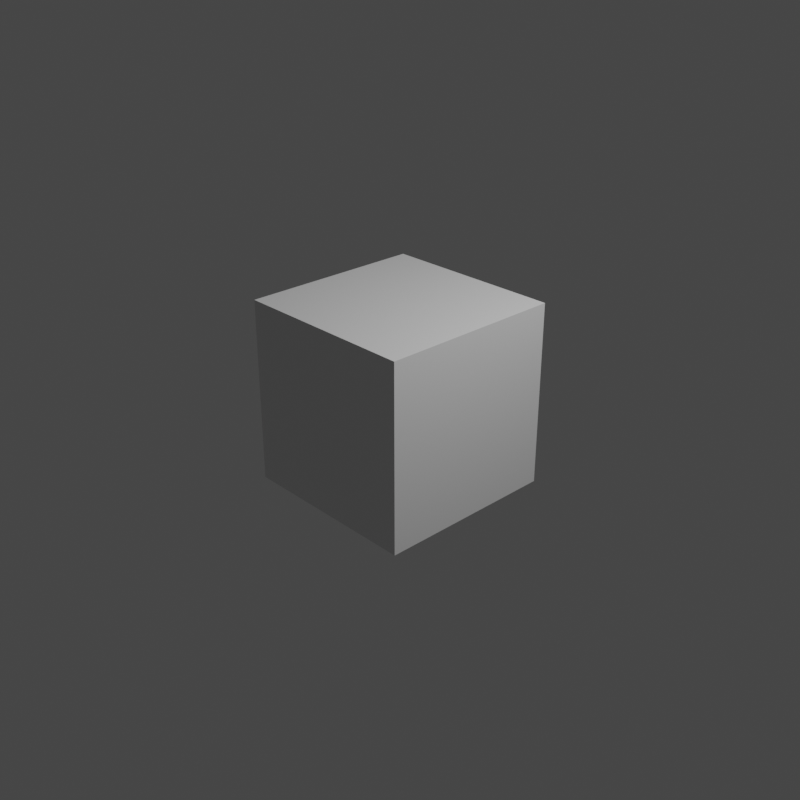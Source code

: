 # Source: simple_neon_video_1.blend  (saved by Blender 2.83.18; exported with 4.5.12 LTS)
import bpy
from mathutils import Matrix  # noqa: F401  (used for matrix-valued properties, if any)

bpy.ops.wm.read_factory_settings(use_empty=True)
scene = bpy.context.scene
scene.name = 'Scene'

# ---- collections
col_collection = bpy.data.collections.new('Collection'); scene.collection.children.link(col_collection)

# ---- materials (node trees are filled in below, after node groups)
mat_material = bpy.data.materials.new('Material')
mat_material.alpha_threshold = 0.0
mat_material.use_transparent_shadow = False
mat_material.line_color = (0.0, 0.0, 0.0, 1.0)

# ---- material node trees
mat_material.use_nodes = True; mat_material.node_tree.nodes.clear()
_N = mat_material.node_tree.nodes; _L = mat_material.node_tree.links
n0 = _N.new('ShaderNodeOutputMaterial'); n0.name = 'Material Output'; n0.location = (300, 300)
n1 = _N.new('ShaderNodeBsdfPrincipled'); n1.name = 'Principled BSDF'; n1.location = (10, 300)
n1.distribution = 'GGX'
n1.subsurface_method = 'BURLEY'
n1.inputs[2].default_value = 0.4
n1.inputs[3].default_value = 1.45
n1.inputs[27].default_value = (0.0, 0.0, 0.0, 1.0)
n1.inputs[28].default_value = 1.0
_L.new(n1.outputs[0], n0.inputs[0])
n0.is_active_output = True

# ---- world
world_world = bpy.data.worlds.new('World'); scene.world = world_world
world_world.use_nodes = True; world_world.node_tree.nodes.clear()
_N = world_world.node_tree.nodes; _L = world_world.node_tree.links
n0 = _N.new('ShaderNodeOutputWorld'); n0.name = 'World Output'; n0.location = (300, 300)
n1 = _N.new('ShaderNodeBackground'); n1.name = 'Background'; n1.location = (10, 300)
n1.inputs[0].default_value = (0.05088, 0.05088, 0.05088, 1.0)
_L.new(n1.outputs[0], n0.inputs[0])
n0.is_active_output = True
world_world.color = (0.05088, 0.05088, 0.05088)
world_world.use_sun_shadow = False
world_world.sun_shadow_jitter_overblur = 0.0

# ---- cameras
cam_camera = bpy.data.cameras.new('Camera')
cam_camera.clip_end = 100.0
cam_camera.ortho_scale = 7.314

# ---- lights
light_light = bpy.data.lights.new('Light', 'POINT')
light_light.transmission_factor = 0.0
light_light.energy = 1000.0
light_light.shadow_soft_size = 0.1
light_light.shadow_maximum_resolution = 0.006
light_light.use_absolute_resolution = True

# ---- meshes
me_cube = bpy.data.meshes.new('Cube')
me_cube.from_pydata([(1.0, 1.0, 1.0), (1.0, 1.0, -1.0), (1.0, -1.0, 1.0), (1.0, -1.0, -1.0), (-1.0, 1.0, 1.0), (-1.0, 1.0, -1.0), (-1.0, -1.0, 1.0), (-1.0, -1.0, -1.0)], [], [(0, 4, 6, 2), (3, 2, 6, 7), (7, 6, 4, 5), (5, 1, 3, 7), (1, 0, 2, 3), (5, 4, 0, 1)])
_uv = me_cube.uv_layers.new(name='UVMap')
_uv.uv.foreach_set('vector', [0.625, 0.5, 0.875, 0.5, 0.875, 0.75, 0.625, 0.75, 0.375, 0.75, 0.625, 0.75, 0.625, 1.0, 0.375, 1.0, 0.375, 0.0, 0.625, 0.0, 0.625, 0.25, 0.375, 0.25, 0.125, 0.5, 0.375, 0.5, 0.375, 0.75, 0.125, 0.75, 0.375, 0.5, 0.625, 0.5, 0.625, 0.75, 0.375, 0.75, 0.375, 0.25, 0.625, 0.25, 0.625, 0.5, 0.375, 0.5])
me_cube.materials.append(mat_material)
me_cube.use_remesh_preserve_volume = False
me_cube.use_remesh_preserve_attributes = False
me_cube.use_mirror_vertex_groups = False
me_cube.update()

# ---- objects
ob_cube = bpy.data.objects.new('Cube', me_cube)
ob_light = bpy.data.objects.new('Light', light_light)
ob_camera = bpy.data.objects.new('Camera', cam_camera)

# ---- transforms, parenting, visibility, modifiers, constraints
ob_cube.location = (0.0, 0.0, 0.0)
ob_cube.lock_rotations_4d = False
ob_cube.empty_display_type = 'ARROWS'
ob_cube.lineart.crease_threshold = 0.0
ob_light.location = (4.076, 1.005, 5.904)
ob_light.rotation_euler = (0.6503, 0.05522, 1.866)
ob_light.lock_rotations_4d = False
ob_light.empty_display_type = 'ARROWS'
ob_light.color = (0.0, 0.0, 0.0, 0.0)
ob_light.lineart.crease_threshold = 0.0
ob_camera.location = (7.359, -6.926, 4.958)
ob_camera.rotation_euler = (1.109, 0.0, 0.8149)
ob_camera.lock_rotations_4d = False
ob_camera.empty_display_type = 'ARROWS'
ob_camera.color = (0.0, 0.0, 0.0, 0.0)
ob_camera.display_type = 'WIRE'
ob_camera.lineart.crease_threshold = 0.0

# ---- collection membership
col_collection.objects.link(ob_cube)
col_collection.objects.link(ob_light)
col_collection.objects.link(ob_camera)

# ---- scene / render settings (as saved in the file)
scene.camera = ob_camera
scene.frame_start = 1; scene.frame_end = 120; scene.frame_set(0)
scene.render.engine = 'BLENDER_EEVEE_NEXT'
scene.render.image_settings.file_format = 'FFMPEG'
scene.render.image_settings.color_mode = 'RGB'
scene.render.resolution_x = 1080
scene.render.fps = 15
scene.cycles.use_denoising = False
scene.cycles.samples = 128
scene.cycles.sampling_pattern = 'TABULATED_SOBOL'
scene.cycles.use_adaptive_sampling = False
scene.cycles.use_light_tree = False
scene.view_settings.view_transform = 'Filmic'
bpy.context.view_layer.update()
